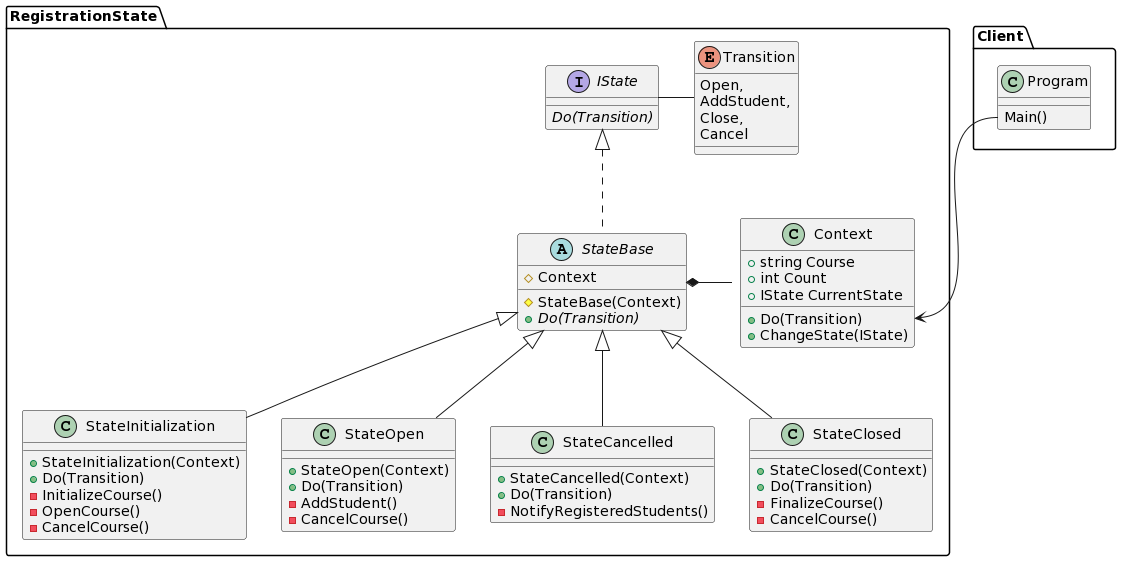

The diagram above was rendered by PlantUML. Its source (embedded in the PNG):
@startuml
'https://www.plantuml.com/plantuml/uml/bLJRZjGm37tlLqJYfSFI_O0AeOMkaFQ1YrX-mBJU4f4weyILWA7_JffCwq2BHETfV8vzV1AxkVCCZiV15CKPsc_GesgCHc9rAPHg3NYlFZhREnZKHGL8gNUWgJo5lrCn5LBs2NljsG5hIuyCZ44XvYEDW_hiWBoUkIYSVX_EI2_Mw7NNFVBO8R5WZR4Uin2eHHF3AOadXuqbnk-SIT-eu4LJ7wZHUSnmJJo3n1dsa0mtetD878ELpTBkRIddE6L4ynMenrXN9grJRZAqHFS4BIwD5fyN-39VMSlJHbkgbvphMQF26_11HRmzMwwW44WoookPM_wlrbd71meq6FqJ_XhYpHw_r_7FDkAzKcijfccL9o7Zakp0QHM4s3KzrsPE1JpcJpRpk8MKPB3RN9bGnzoyjwoVVgJF3HqkrhnOs7WmrcyD9FnezxUQqgGEZ6HP-qg9Q8w__7Lxc-rrf2HyNgtBdHDpMLNjBkTEdep-dwHCQZz5Bd9-zwwFObtFpw6ggbUBoRg-jyKTKZSEvZS0



package Client {
  class Program { 
    Main()
  }
}


package RegistrationState {

    enum Transition {
        Open,
        AddStudent,
        Close,
        Cancel
    }

    class Context {
        + string Course
        + int Count
        + IState CurrentState
        
        + Do(Transition)
        + ChangeState(IState)
    }

    interface IState {
      {abstract} Do(Transition)
    }

    abstract class StateBase { 
        # Context

        # StateBase(Context)
        + {abstract} Do(Transition)
    }

    class StateInitialization {
        + StateInitialization(Context)
        + Do(Transition) 
        - InitializeCourse()
        - OpenCourse()
        - CancelCourse()
    }

    class StateOpen{
        + StateOpen(Context)
        + Do(Transition) 
        - AddStudent()
        - CancelCourse()
    }

    class StateCancelled {
        + StateCancelled(Context)
        + Do(Transition) 
        - NotifyRegisteredStudents()
    }


    class StateClosed {
        + StateClosed(Context)
        + Do(Transition) 
        - FinalizeCourse()
        - CancelCourse()
    }

    IState - Transition
    IState <|.. StateBase 
    StateBase *- Context
    StateBase <|-- StateInitialization 
    StateBase <|-- StateOpen
    StateBase <|-- StateCancelled 
    StateBase <|-- StateClosed 
}

Program::Main --> Context::Do
@enduml